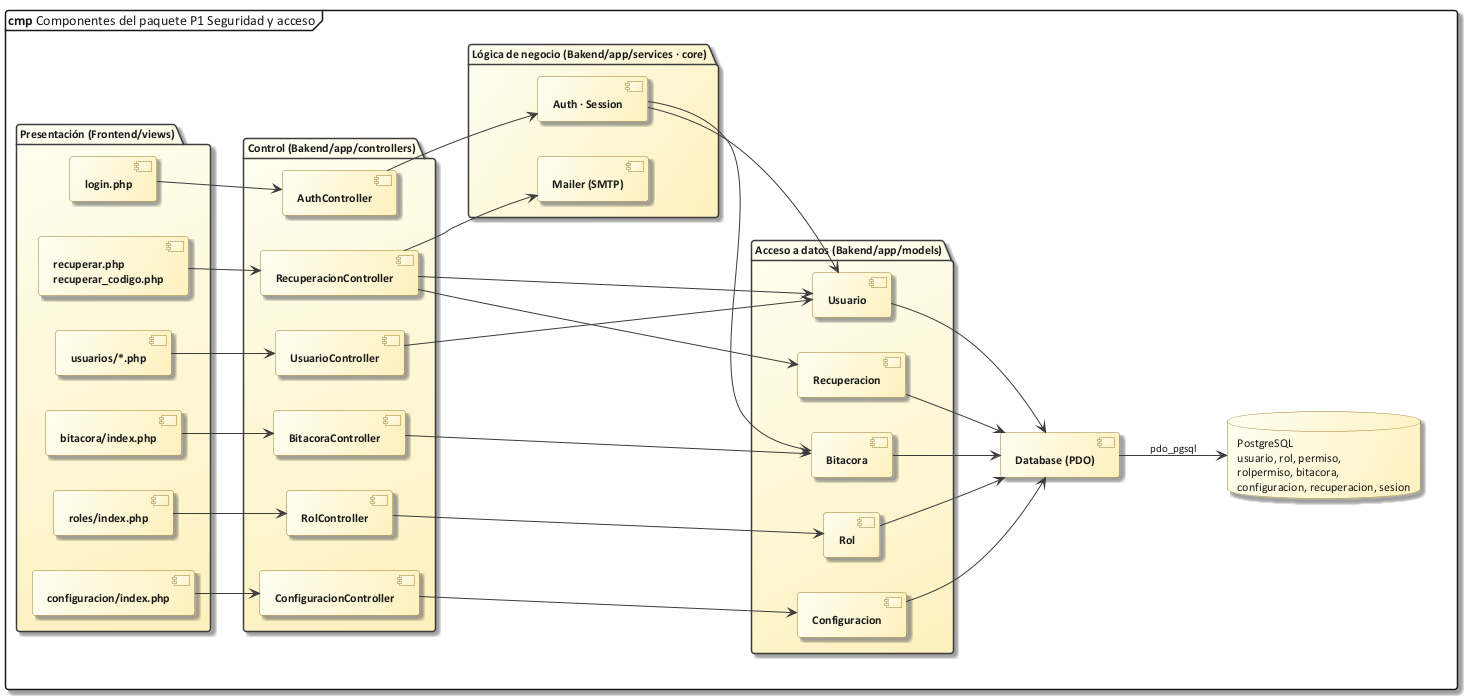

The diagram above was rendered by PlantUML. Its source (embedded in the PNG):
@startuml 60_comp_p1
!include C:/Users/Sergio Estaca Paco/Desktop/HeadSalud/Docs/diagramas/estilo_ea.iuml
mainframe **cmp** Componentes del paquete P1 Seguridad y acceso
left to right direction
package "Presentación (Frontend/views)" {
  component "login.php" as vLogin
  component "recuperar.php\nrecuperar_codigo.php" as vRec
  component "usuarios/*.php" as vUsu
  component "roles/index.php" as vRol
  component "configuracion/index.php" as vConf
  component "bitacora/index.php" as vBit
}
package "Control (Bakend/app/controllers)" {
  component "AuthController" as cAuth
  component "RecuperacionController" as cRec
  component "UsuarioController" as cUsu
  component "RolController" as cRol
  component "ConfiguracionController" as cConf
  component "BitacoraController" as cBit
}
package "Lógica de negocio (Bakend/app/services · core)" {
  component "Auth · Session" as sAuth
  component "Mailer (SMTP)" as sMail
}
package "Acceso a datos (Bakend/app/models)" {
  component "Usuario" as mUsu
  component "Recuperacion" as mRec
  component "Rol" as mRol
  component "Configuracion" as mConf
  component "Bitacora" as mBit
}
component "Database (PDO)" as PDO
database "PostgreSQL\nusuario, rol, permiso,\nrolpermiso, bitacora,\nconfiguracion, recuperacion, sesion" as DB
vLogin --> cAuth
vRec --> cRec
vUsu --> cUsu
vRol --> cRol
vConf --> cConf
vBit --> cBit
cAuth --> sAuth
sAuth --> mUsu
sAuth --> mBit
cRec --> sMail
cRec --> mRec
cRec --> mUsu
cUsu --> mUsu
cRol --> mRol
cConf --> mConf
cBit --> mBit
mUsu --> PDO
mRec --> PDO
mRol --> PDO
mConf --> PDO
mBit --> PDO
PDO --> DB : pdo_pgsql
@enduml